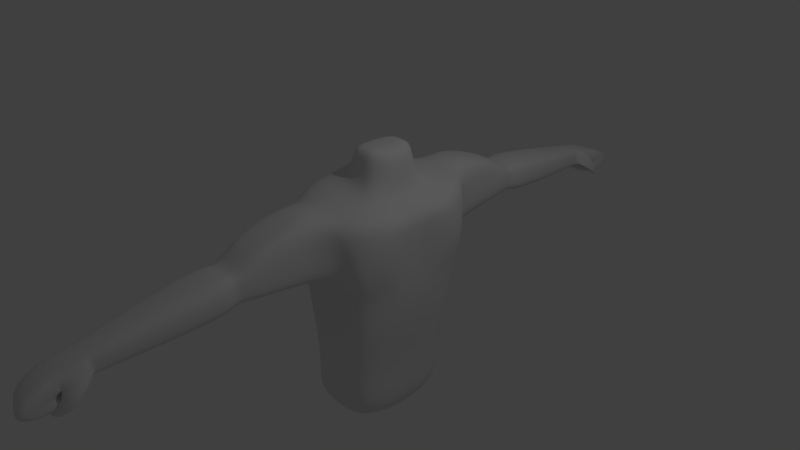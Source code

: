 # Source: punch-baked.blend  (saved by Blender 2.79.0; exported with 4.5.12 LTS)
import bpy
from mathutils import Matrix  # noqa: F401  (used for matrix-valued properties, if any)

bpy.ops.wm.read_factory_settings(use_empty=True)
scene = bpy.context.scene
scene.name = 'Scene'

# ---- collections
col_collection_1 = bpy.data.collections.new('Collection 1'); scene.collection.children.link(col_collection_1)

# ---- materials (node trees are filled in below, after node groups)
mat_material = bpy.data.materials.new('Material')
mat_material.alpha_threshold = 0.0
mat_material.use_transparent_shadow = False
mat_material.roughness = 0.5
mat_material.line_color = (0.0, 0.0, 0.0, 1.0)

# ---- material node trees

# ---- world
world_world = bpy.data.worlds.new('World'); scene.world = world_world
world_world.color = (0.05088, 0.05088, 0.05088)
world_world.use_sun_shadow = False
world_world.sun_shadow_jitter_overblur = 0.0
world_world.cycles.sampling_method = 'MANUAL'

# ---- cameras
cam_camera = bpy.data.cameras.new('Camera')
cam_camera.clip_end = 100.0
cam_camera.lens = 35.0
cam_camera.sensor_width = 32.0
cam_camera.sensor_height = 18.0
cam_camera.ortho_scale = 7.314
cam_camera.dof.focus_distance = 0.0
cam_camera.dof.aperture_fstop = 128.0

# ---- lights
light_lamp = bpy.data.lights.new('Lamp', 'POINT')
light_lamp.transmission_factor = 0.0
light_lamp.cutoff_distance = 30.0
light_lamp.energy = 100.0
light_lamp.shadow_buffer_clip_start = 1.001
light_lamp.shadow_soft_size = 0.1
light_lamp.shadow_maximum_resolution = 0.006
light_lamp.use_absolute_resolution = True

# ---- meshes
me_cube = bpy.data.meshes.new('Cube')
me_cube.from_pydata([(0.6008, 0.7731, -1.295), (-0.2243, 0.7731, -1.295), (0.741, 0.979, 0.9511), (-0.3541, 0.979, 0.9028), (0.724, 0.8541, -0.684), (-0.2674, 0.8541, -0.684), (0.7747, 0.8942, 0.03413), (-0.3053, 0.8942, -0.1249), (0.7896, 0.8334, 0.8348), (0.9378, 0.1509, 0.8348), (0.8527, 0.7658, 0.07988), (0.8985, 0.1509, -0.07348), (0.7212, 0.6923, 1.007), (-0.3352, 0.6923, 1.128), (0.6472, 0.7731, -1.874), (-0.356, 0.7731, -1.874), (0.4727, 0.3646, 1.164), (0.08552, 0.3646, 1.164), (0.4208, 0.3646, 1.601), (0.1123, 0.3646, 1.601), (0.4903, 1.163, 1.075), (-0.1967, 1.163, 1.036), (0.509, 0.9677, 0.1336), (-0.09111, 0.9677, 0.381), (0.4518, 2.126, 0.7161), (-0.1505, 2.126, 0.7161), (0.4682, 2.026, 0.3106), (-0.05793, 2.026, 0.3106), (0.3881, 2.272, 0.6755), (-0.07416, 2.272, 0.6755), (0.4007, 2.24, 0.3426), (-0.003097, 2.24, 0.3426), (0.4652, 2.403, 0.7246), (-0.1665, 2.403, 0.7246), (0.4823, 2.36, 0.2697), (-0.06943, 2.36, 0.2697), (0.3558, 3.756, 0.4917), (-0.03541, 3.756, 0.4917), (0.3664, 3.729, 0.21), (0.02473, 3.729, 0.21), (0.3366, 3.909, 0.4618), (-0.01239, 3.909, 0.4618), (0.3461, 3.885, 0.2105), (0.04125, 3.885, 0.2105), (0.4137, 1.414, 1.031), (-0.1201, 1.414, 1.031), (0.4137, 1.966, 0.8689), (-0.1201, 1.966, 0.8689), (0.3797, 4.199, 0.4024), (-0.06405, 4.199, 0.4024), (0.3917, 4.175, 0.2309), (0.004159, 4.175, 0.2309), (0.3797, 4.672, 0.2743), (-0.06405, 4.486, 0.2743), (0.3917, 4.232, 0.1818), (0.004159, 4.232, 0.1818), (0.3797, 4.78, 0.005012), (-0.06405, 4.593, 0.1025), (0.3917, 4.261, 0.151), (0.004159, 4.261, 0.151), (0.3797, 4.214, 0.002861), (-0.06405, 4.214, 0.002861), (0.3917, 4.152, 0.1186), (0.004159, 4.152, 0.1186), (0.3209, 3.998, 0.1081), (0.006419, 3.998, 0.1081), (0.3294, 4.034, 0.1937), (0.05476, 4.034, 0.1937), (0.3741, 3.945, 0.4272), (0.3734, 3.859, 0.2618), (0.5284, 4.166, 0.2207), (0.53, 4.054, 0.1134), (0.3817, 4.252, 0.07162), (0.3968, 4.254, -0.02571), (0.4289, 4.325, 0.01518), (0.4649, 4.312, -0.04714), (0.2515, 4.311, 0.1124), (0.231, 4.321, 0.0166), (0.2709, 4.392, 0.05062), (0.2831, 4.387, -0.02122), (0.1889, 0.7593, -1.409), (0.1125, 1.0, 1.122), (0.2853, 0.3646, 1.164), (0.2358, 0.854, -0.6945), (0.2433, 0.9009, -0.04089), (0.193, 0.6923, 1.128), (0.2853, 0.3646, 1.601), (0.1391, 0.7593, -2.086), (0.1468, 1.163, 1.092), (0.209, 0.9677, 0.381), (0.1468, 2.133, 0.7447), (0.209, 2.019, 0.282), (0.157, 2.272, 0.6755), (0.1988, 2.24, 0.3426), (0.1445, 2.407, 0.7632), (0.2113, 2.356, 0.2311), (0.1583, 3.757, 0.507), (0.1975, 3.728, 0.1947), (0.1621, 3.909, 0.4618), (0.1937, 3.885, 0.2105), (0.1468, 1.414, 1.067), (0.1468, 1.966, 0.8689), (0.1578, 4.199, 0.4024), (0.198, 4.175, 0.2309), (0.1578, 4.579, 0.2743), (0.198, 4.232, 0.1818), (0.1578, 4.687, 0.05378), (0.198, 4.261, 0.151), (0.1578, 4.214, 0.002861), (0.198, 4.152, 0.1186), (0.1637, 3.998, 0.1081), (0.1921, 4.034, 0.1937), (-0.2934, 0.3796, -1.423), (-0.469, 0.5, 0.9803), (0.6713, 0.3796, -1.423), (0.8352, 0.5, 0.94), (0.8153, 0.427, -0.6945), (-0.3437, 0.427, -0.6945), (0.8746, 0.4504, -0.1822), (-0.3881, 0.4504, -0.04089), (0.9819, 0.4921, 0.8348), (0.8963, 0.4583, 0.02542), (-0.3352, 0.3461, 1.128), (0.7212, 0.3461, 1.007), (-0.4473, 0.3796, -2.1), (0.7255, 0.3796, -2.1), (-0.00347, 0.1823, 1.351), (0.5741, 0.1823, 1.164), (-0.00347, 0.1823, 1.601), (0.5741, 0.1823, 1.601), (0.2853, 0.1823, 1.601), (0.1391, 0.3796, -2.1), (0.7565, 0.9399, 0.5207), (-0.4078, 0.9399, 0.4729), (0.8786, 0.8023, 0.5076), (0.8983, 0.1509, 0.4165), (0.4989, 1.073, 0.7556), (-0.1481, 1.073, 0.7344), (0.4989, 2.08, 0.5316), (-0.1481, 2.08, 0.5316), (0.3939, 2.257, 0.5222), (-0.04143, 2.257, 0.5222), (0.5232, 2.383, 0.5181), (-0.1727, 2.383, 0.5181), (0.3805, 3.744, 0.3631), (-0.02788, 3.744, 0.3631), (0.341, 3.898, 0.3461), (0.01231, 3.898, 0.3461), (0.3852, 4.188, 0.3234), (-0.03264, 4.188, 0.3234), (0.3852, 4.47, 0.2317), (-0.03264, 4.369, 0.2317), (0.3852, 4.541, 0.07226), (-0.03264, 4.44, 0.1249), (0.3852, 4.185, 0.05617), (-0.03264, 4.185, 0.05617), (0.3248, 4.015, 0.1475), (0.02868, 4.015, 0.1475), (0.3738, 3.906, 0.351), (0.5291, 4.115, 0.1713), (0.3887, 4.253, 0.02679), (0.4455, 4.319, -0.01352), (0.242, 4.316, 0.0683), (0.2765, 4.389, 0.01754), (0.1768, 4.015, 0.1475), (0.9937, 0.526, 0.359), (-0.5079, 0.4772, 0.5534), (0.6008, -0.7731, -1.295), (-0.2243, -0.7731, -1.295), (0.741, -0.979, 0.9511), (-0.3541, -0.979, 0.9028), (0.6713, 0.0, -1.437), (-0.2934, 0.0, -1.437), (0.9141, 0.0, 0.8791), (-0.469, 0.0, 0.9195), (0.724, -0.8541, -0.684), (-0.2674, -0.8541, -0.684), (-0.3437, 0.0, -0.6945), (0.8153, 0.0, -0.6945), (0.7747, -0.8942, 0.03413), (-0.3053, -0.8942, -0.1249), (-0.3881, 0.0, -0.04089), (0.8746, 0.0, -0.3235), (0.7896, -0.8334, 0.8348), (0.9378, -0.1509, 0.8348), (0.8527, -0.7658, 0.07988), (0.8985, -0.1509, -0.07348), (0.7212, -0.6923, 1.007), (-0.3352, -0.6923, 1.128), (0.7212, 0.0, 1.007), (-0.3352, 0.0, 1.128), (0.6472, -0.7731, -1.874), (-0.356, -0.7731, -1.874), (0.7255, 0.0, -2.114), (-0.4473, 0.0, -2.114), (0.4727, -0.3646, 1.164), (0.08552, -0.3646, 1.164), (0.5741, 0.0, 1.164), (-0.00347, 0.0, 1.351), (0.4208, -0.3646, 1.601), (0.1123, -0.3646, 1.601), (0.5741, 0.0, 1.601), (-0.00347, 0.0, 1.601), (0.4903, -1.163, 1.075), (-0.1967, -1.163, 1.036), (0.509, -0.9677, 0.1336), (-0.09111, -0.9677, 0.381), (0.4518, -2.126, 0.7161), (-0.1505, -2.126, 0.7161), (0.4682, -2.026, 0.3106), (-0.05793, -2.026, 0.3106), (0.3881, -2.272, 0.6755), (-0.07416, -2.272, 0.6755), (0.4007, -2.24, 0.3426), (-0.003097, -2.24, 0.3426), (0.4652, -2.403, 0.7246), (-0.1665, -2.403, 0.7246), (0.4823, -2.36, 0.2697), (-0.06943, -2.36, 0.2697), (0.3558, -3.756, 0.4917), (-0.03541, -3.756, 0.4917), (0.3664, -3.729, 0.21), (0.02473, -3.729, 0.21), (0.3366, -3.909, 0.4618), (-0.01239, -3.909, 0.4618), (0.3461, -3.885, 0.2105), (0.04125, -3.885, 0.2105), (0.4137, -1.414, 1.031), (-0.1201, -1.414, 1.031), (0.4137, -1.966, 0.8689), (-0.1201, -1.966, 0.8689), (0.3797, -4.199, 0.4024), (-0.06405, -4.199, 0.4024), (0.3917, -4.175, 0.2309), (0.004159, -4.175, 0.2309), (0.3797, -4.672, 0.2743), (-0.06405, -4.486, 0.2743), (0.3917, -4.232, 0.1818), (0.004159, -4.232, 0.1818), (0.3797, -4.78, 0.005012), (-0.06405, -4.593, 0.1025), (0.3917, -4.261, 0.151), (0.004159, -4.261, 0.151), (0.3797, -4.214, 0.002861), (-0.06405, -4.214, 0.002861), (0.3917, -4.152, 0.1186), (0.004159, -4.152, 0.1186), (0.3209, -3.998, 0.1081), (0.006419, -3.998, 0.1081), (0.3294, -4.034, 0.1937), (0.05476, -4.034, 0.1937), (0.3741, -3.945, 0.4272), (0.3734, -3.859, 0.2618), (0.5284, -4.166, 0.2207), (0.53, -4.054, 0.1134), (0.3817, -4.252, 0.07162), (0.3968, -4.254, -0.02571), (0.4289, -4.325, 0.01518), (0.4649, -4.312, -0.04714), (0.2515, -4.311, 0.1124), (0.231, -4.321, 0.0166), (0.2709, -4.392, 0.05062), (0.2831, -4.387, -0.02122), (0.1889, -0.7593, -1.409), (0.1125, -1.0, 1.122), (0.2853, -0.3646, 1.164), (0.2358, -0.854, -0.6945), (0.2433, -0.9009, -0.04089), (0.193, -0.6923, 1.128), (0.2853, -0.3646, 1.601), (0.1391, -0.7593, -2.086), (0.1391, 0.0, -2.114), (0.2853, 0.0, 1.601), (0.1468, -1.163, 1.092), (0.209, -0.9677, 0.381), (0.1468, -2.133, 0.7447), (0.209, -2.019, 0.282), (0.157, -2.272, 0.6755), (0.1988, -2.24, 0.3426), (0.1445, -2.407, 0.7632), (0.2113, -2.356, 0.2311), (0.1583, -3.757, 0.507), (0.1975, -3.728, 0.1947), (0.1621, -3.909, 0.4618), (0.1937, -3.885, 0.2105), (0.1468, -1.414, 1.067), (0.1468, -1.966, 0.8689), (0.1578, -4.199, 0.4024), (0.198, -4.175, 0.2309), (0.1578, -4.579, 0.2743), (0.198, -4.232, 0.1818), (0.1578, -4.687, 0.05378), (0.198, -4.261, 0.151), (0.1578, -4.214, 0.002861), (0.198, -4.152, 0.1186), (0.1637, -3.998, 0.1081), (0.1921, -4.034, 0.1937), (-0.2934, -0.3796, -1.423), (-0.469, -0.5, 0.9803), (0.6713, -0.3796, -1.423), (0.8352, -0.5, 0.94), (0.8153, -0.427, -0.6945), (-0.3437, -0.427, -0.6945), (0.8746, -0.4504, -0.1822), (-0.3881, -0.4504, -0.04089), (0.9819, -0.4921, 0.8348), (0.8963, -0.4583, 0.02542), (-0.3352, -0.3461, 1.128), (0.7212, -0.3461, 1.007), (-0.4473, -0.3796, -2.1), (0.7255, -0.3796, -2.1), (-0.00347, -0.1823, 1.351), (0.5741, -0.1823, 1.164), (-0.00347, -0.1823, 1.601), (0.5741, -0.1823, 1.601), (0.2853, -0.1823, 1.601), (0.1391, -0.3796, -2.1), (0.7565, -0.9399, 0.5207), (-0.4078, -0.9399, 0.4729), (-0.5079, 0.0, 0.5206), (0.8959, 0.0, 0.3904), (0.8786, -0.8023, 0.5076), (0.8983, -0.1509, 0.4165), (0.4989, -1.073, 0.7556), (-0.1481, -1.073, 0.7344), (0.4989, -2.08, 0.5316), (-0.1481, -2.08, 0.5316), (0.3939, -2.257, 0.5222), (-0.04143, -2.257, 0.5222), (0.5232, -2.383, 0.5181), (-0.1727, -2.383, 0.5181), (0.3805, -3.744, 0.3631), (-0.02788, -3.744, 0.3631), (0.341, -3.898, 0.3461), (0.01231, -3.898, 0.3461), (0.3852, -4.188, 0.3234), (-0.03264, -4.188, 0.3234), (0.3852, -4.47, 0.2317), (-0.03264, -4.369, 0.2317), (0.3852, -4.541, 0.07226), (-0.03264, -4.44, 0.1249), (0.3852, -4.185, 0.05617), (-0.03264, -4.185, 0.05617), (0.3248, -4.015, 0.1475), (0.02868, -4.015, 0.1475), (0.3738, -3.906, 0.351), (0.5291, -4.115, 0.1713), (0.3887, -4.253, 0.02679), (0.4455, -4.319, -0.01352), (0.242, -4.316, 0.0683), (0.2765, -4.389, 0.01754), (0.1768, -4.015, 0.1475), (0.9937, -0.526, 0.359), (-0.5079, -0.4772, 0.5534)], [], [(166, 113, 3, 133), (83, 80, 1, 5), (118, 6, 10, 121), (115, 2, 12, 123), (80, 0, 14, 87), (114, 116, 178, 171), (84, 83, 5, 7), (112, 117, 5, 1), (81, 2, 20, 88), (116, 118, 182, 178), (117, 119, 7, 5), (165, 120, 9, 135), (320, 182, 11, 135), (115, 173, 9, 120), (132, 2, 8, 134), (85, 13, 17, 82), (113, 174, 190, 122), (81, 3, 13, 85), (131, 271, 194, 124), (114, 171, 193, 125), (112, 1, 15, 124), (130, 128, 202, 272), (122, 190, 198, 126), (123, 12, 16, 127), (126, 198, 202, 128), (82, 17, 19, 86), (127, 16, 18, 129), (89, 23, 27, 91), (84, 7, 23, 89), (133, 3, 21, 137), (132, 6, 22, 136), (90, 24, 28, 92), (137, 21, 25, 139), (25, 21, 45, 47), (136, 22, 26, 138), (93, 31, 35, 95), (138, 26, 30, 140), (91, 27, 31, 93), (139, 25, 29, 141), (143, 33, 37, 145), (141, 29, 33, 143), (92, 28, 32, 94), (140, 30, 34, 142), (96, 36, 40, 98), (94, 32, 36, 96), (142, 34, 38, 144), (95, 35, 39, 97), (99, 43, 51, 103), (144, 38, 42, 146), (97, 39, 43, 99), (145, 37, 41, 147), (100, 44, 46, 101), (90, 25, 47, 101), (20, 24, 46, 44), (88, 20, 44, 100), (102, 48, 52, 104), (147, 41, 49, 149), (98, 40, 48, 102), (148, 48, 72, 160), (105, 55, 59, 107), (148, 50, 54, 150), (103, 51, 55, 105), (149, 49, 53, 151), (106, 56, 60, 108), (151, 53, 57, 153), (104, 52, 56, 106), (150, 54, 58, 152), (154, 62, 66, 156), (152, 58, 62, 154), (107, 59, 63, 109), (153, 57, 61, 155), (164, 111, 67, 157), (109, 63, 67, 111), (155, 61, 65, 157), (108, 60, 64, 110), (158, 69, 71, 159), (48, 40, 68, 70), (42, 50, 71, 69), (146, 42, 69, 158), (75, 73, 77, 79), (48, 70, 74, 72), (71, 50, 73, 75), (159, 71, 75, 161), (162, 76, 78, 163), (161, 75, 79, 163), (72, 74, 78, 76), (160, 72, 76, 162), (61, 108, 110, 65), (62, 109, 111, 66), (156, 66, 111, 164), (58, 107, 109, 62), (53, 104, 106, 57), (57, 106, 108, 61), (50, 103, 105, 54), (54, 105, 107, 58), (41, 98, 102, 49), (49, 102, 104, 53), (21, 88, 100, 45), (24, 90, 101, 46), (45, 100, 101, 47), (38, 97, 99, 42), (42, 99, 103, 50), (34, 95, 97, 38), (33, 94, 96, 37), (37, 96, 98, 41), (29, 92, 94, 33), (26, 91, 93, 30), (30, 93, 95, 34), (25, 90, 92, 29), (6, 84, 89, 22), (22, 89, 91, 26), (16, 82, 86, 18), (129, 130, 272, 201), (125, 193, 271, 131), (2, 81, 85, 12), (12, 85, 82, 16), (3, 81, 88, 21), (6, 4, 83, 84), (1, 80, 87, 15), (4, 0, 80, 83), (14, 125, 131, 87), (18, 86, 130, 129), (197, 127, 129, 201), (17, 126, 128, 19), (189, 123, 127, 197), (13, 122, 126, 17), (86, 19, 128, 130), (172, 112, 124, 194), (0, 114, 125, 14), (87, 131, 124, 15), (3, 113, 122, 13), (2, 115, 120, 8), (134, 8, 120, 165), (177, 181, 119, 117), (4, 6, 118, 116), (172, 177, 117, 112), (0, 4, 116, 114), (173, 115, 123, 189), (182, 118, 121, 11), (319, 174, 113, 166), (181, 319, 166, 119), (10, 134, 165, 121), (64, 156, 164, 110), (73, 160, 162, 77), (74, 161, 163, 78), (77, 162, 163, 79), (70, 159, 161, 74), (40, 146, 158, 68), (68, 158, 159, 70), (63, 155, 157, 67), (110, 164, 157, 65), (59, 153, 155, 63), (56, 152, 154, 60), (60, 154, 156, 64), (52, 150, 152, 56), (55, 151, 153, 59), (51, 149, 151, 55), (48, 148, 150, 52), (50, 148, 160, 73), (43, 147, 149, 51), (39, 145, 147, 43), (36, 144, 146, 40), (32, 142, 144, 36), (28, 140, 142, 32), (31, 141, 143, 35), (35, 143, 145, 39), (27, 139, 141, 31), (24, 138, 140, 28), (20, 136, 138, 24), (23, 137, 139, 27), (2, 132, 136, 20), (7, 133, 137, 23), (6, 132, 134, 10), (173, 320, 135, 9), (121, 165, 135, 11), (119, 166, 133, 7), (353, 318, 170, 298), (266, 176, 168, 263), (303, 306, 185, 179), (300, 308, 187, 169), (263, 270, 191, 167), (299, 171, 178, 301), (267, 180, 176, 266), (297, 168, 176, 302), (264, 273, 203, 169), (301, 178, 182, 303), (302, 176, 180, 304), (352, 322, 184, 305), (320, 322, 186, 182), (300, 305, 184, 173), (317, 321, 183, 169), (268, 265, 196, 188), (298, 307, 190, 174), (264, 268, 188, 170), (316, 309, 194, 271), (299, 310, 193, 171), (297, 309, 192, 168), (315, 272, 202, 313), (307, 311, 198, 190), (308, 312, 195, 187), (311, 313, 202, 198), (265, 269, 200, 196), (312, 314, 199, 195), (274, 276, 210, 206), (267, 274, 206, 180), (318, 324, 204, 170), (317, 323, 205, 179), (275, 277, 211, 207), (324, 326, 208, 204), (208, 230, 228, 204), (323, 325, 209, 205), (278, 280, 218, 214), (325, 327, 213, 209), (276, 278, 214, 210), (326, 328, 212, 208), (330, 332, 220, 216), (328, 330, 216, 212), (277, 279, 215, 211), (327, 329, 217, 213), (281, 283, 223, 219), (279, 281, 219, 215), (329, 331, 221, 217), (280, 282, 222, 218), (284, 288, 234, 226), (331, 333, 225, 221), (282, 284, 226, 222), (332, 334, 224, 220), (285, 286, 229, 227), (275, 286, 230, 208), (203, 227, 229, 207), (273, 285, 227, 203), (287, 289, 235, 231), (334, 336, 232, 224), (283, 287, 231, 223), (335, 347, 255, 231), (290, 292, 242, 238), (335, 337, 237, 233), (288, 290, 238, 234), (336, 338, 236, 232), (291, 293, 243, 239), (338, 340, 240, 236), (289, 291, 239, 235), (337, 339, 241, 237), (341, 343, 249, 245), (339, 341, 245, 241), (292, 294, 246, 242), (340, 342, 244, 240), (351, 344, 250, 296), (294, 296, 250, 246), (342, 344, 248, 244), (293, 295, 247, 243), (345, 346, 254, 252), (231, 253, 251, 223), (225, 252, 254, 233), (333, 345, 252, 225), (258, 262, 260, 256), (231, 255, 257, 253), (254, 258, 256, 233), (346, 348, 258, 254), (349, 350, 261, 259), (348, 350, 262, 258), (255, 259, 261, 257), (347, 349, 259, 255), (244, 248, 295, 293), (245, 249, 296, 294), (343, 351, 296, 249), (241, 245, 294, 292), (236, 240, 291, 289), (240, 244, 293, 291), (233, 237, 290, 288), (237, 241, 292, 290), (224, 232, 287, 283), (232, 236, 289, 287), (204, 228, 285, 273), (207, 229, 286, 275), (228, 230, 286, 285), (221, 225, 284, 282), (225, 233, 288, 284), (217, 221, 282, 280), (216, 220, 281, 279), (220, 224, 283, 281), (212, 216, 279, 277), (209, 213, 278, 276), (213, 217, 280, 278), (208, 212, 277, 275), (179, 205, 274, 267), (205, 209, 276, 274), (195, 199, 269, 265), (314, 201, 272, 315), (310, 316, 271, 193), (169, 187, 268, 264), (187, 195, 265, 268), (170, 204, 273, 264), (179, 267, 266, 175), (168, 192, 270, 263), (175, 266, 263, 167), (191, 270, 316, 310), (199, 314, 315, 269), (197, 201, 314, 312), (196, 200, 313, 311), (189, 197, 312, 308), (188, 196, 311, 307), (269, 315, 313, 200), (172, 194, 309, 297), (167, 191, 310, 299), (270, 192, 309, 316), (170, 188, 307, 298), (169, 183, 305, 300), (321, 352, 305, 183), (177, 302, 304, 181), (175, 301, 303, 179), (172, 297, 302, 177), (167, 299, 301, 175), (173, 189, 308, 300), (182, 186, 306, 303), (319, 353, 298, 174), (181, 304, 353, 319), (185, 306, 352, 321), (247, 295, 351, 343), (256, 260, 349, 347), (257, 261, 350, 348), (260, 262, 350, 349), (253, 257, 348, 346), (223, 251, 345, 333), (251, 253, 346, 345), (246, 250, 344, 342), (295, 248, 344, 351), (242, 246, 342, 340), (239, 243, 341, 339), (243, 247, 343, 341), (235, 239, 339, 337), (238, 242, 340, 338), (234, 238, 338, 336), (231, 235, 337, 335), (233, 256, 347, 335), (226, 234, 336, 334), (222, 226, 334, 332), (219, 223, 333, 331), (215, 219, 331, 329), (211, 215, 329, 327), (214, 218, 330, 328), (218, 222, 332, 330), (210, 214, 328, 326), (207, 211, 327, 325), (203, 207, 325, 323), (206, 210, 326, 324), (169, 203, 323, 317), (180, 206, 324, 318), (179, 185, 321, 317), (173, 184, 322, 320), (306, 186, 322, 352), (304, 180, 318, 353)])
me_cube.polygons.foreach_set('use_smooth', [True] * 352)
me_cube.materials.append(mat_material)
me_cube.use_remesh_preserve_volume = False
me_cube.use_remesh_preserve_attributes = False
me_cube.use_mirror_vertex_groups = False
me_cube.update()
arm_armature = bpy.data.armatures.new('Armature')  # bones are not reproduced

# ---- objects
ob_armature = bpy.data.objects.new('Armature', arm_armature)
ob_cube = bpy.data.objects.new('Cube', me_cube)
ob_lamp = bpy.data.objects.new('Lamp', light_lamp)
ob_camera = bpy.data.objects.new('Camera', cam_camera)

# ---- transforms, parenting, visibility, modifiers, constraints
ob_armature.location = (0.0, 0.0, -2.036)
ob_armature.show_in_front = True
ob_armature.lineart.crease_threshold = 0.0
ob_cube.parent = ob_armature
ob_cube.matrix_parent_inverse = Matrix(((1.0, 0.0, 0.0, 0.0), (0.0, 1.0, 0.0, 0.0), (0.0, 0.0, 1.0, 2.036), (0.0, 0.0, 0.0, 1.0)))
ob_cube.location = (0.0, 0.0, 0.0)
ob_cube.lock_rotations_4d = False
ob_cube.empty_display_type = 'ARROWS'
ob_cube.lineart.crease_threshold = 0.0
_vg = ob_cube.vertex_groups.new(name='Bone')
for _i, _w in zip([0, 1, 4, 5, 6, 7, 10, 11, 14, 15, 80, 83, 84, 87, 112, 114, 116, 117, 118, 119, 121, 124, 125, 131, 167, 168, 171, 172, 175, 176, 177, 178, 179, 180, 182, 185, 186, 191, 192, 193, 194, 263, 266, 267, 270, 271, 297, 299, 301, 302, 303, 304, 306, 309, 310, 316], [0.7647, 0.8044, 0.1833, 0.1649, 0.02682, 0.01988, 0.006985, 0.02953, 0.9072, 0.9359, 0.808, 0.1854, 0.04875, 0.9407, 0.883, 0.8075, 0.1975, 0.1278, 0.06988, 0.001069, 0.02615, 0.971, 0.9422, 0.9761, 0.7647, 0.8044, 0.8328, 0.941, 0.1834, 0.1649, 0.0754, 0.1953, 0.0269, 0.01995, 0.0642, 0.00706, 0.02954, 0.9072, 0.9359, 0.9571, 0.9869, 0.808, 0.1854, 0.04883, 0.9407, 0.9952, 0.883, 0.8075, 0.1975, 0.1278, 0.06989, 0.001089, 0.02619, 0.971, 0.9422, 0.9761]): _vg.add([_i], _w, 'REPLACE')
_vg = ob_cube.vertex_groups.new(name='Bone.001')
for _i, _w in zip([0, 1, 2, 3, 4, 5, 6, 7, 8, 9, 10, 11, 12, 13, 14, 15, 22, 23, 80, 83, 84, 87, 89, 112, 113, 114, 115, 116, 117, 118, 119, 120, 121, 122, 123, 124, 125, 126, 127, 132, 133, 134, 135, 136, 137, 165, 166, 167, 168, 169, 170, 171, 172, 173, 174, 175, 176, 177, 178, 179, 180, 181, 182, 183, 184, 185, 186, 187, 188, 189, 190, 191, 192, 193, 195, 197, 198, 205, 206, 263, 266, 267, 270, 274, 297, 298, 299, 300, 301, 302, 303, 304, 305, 306, 307, 308, 309, 310, 311, 312, 317, 318, 319, 320, 321, 322, 323, 324, 352, 353], [0.2145, 0.1815, 0.03608, 0.06557, 0.7337, 0.7726, 0.5999, 0.6717, 0.1245, 0.3286, 0.5468, 0.7353, 0.03344, 0.0622, 0.08493, 0.05979, 0.1445, 0.1353, 0.1754, 0.7357, 0.6287, 0.05455, 0.142, 0.1124, 0.2325, 0.1777, 0.1244, 0.7429, 0.8453, 0.7623, 0.8486, 0.1882, 0.6705, 0.1483, 0.09247, 0.004768, 0.05337, 0.02314, 0.02969, 0.142, 0.2415, 0.2521, 0.5876, 0.01556, 0.01102, 0.3916, 0.6186, 0.2146, 0.1816, 0.04357, 0.06582, 0.1558, 0.05776, 0.3861, 0.6016, 0.7344, 0.7729, 0.9153, 0.7598, 0.6032, 0.6726, 0.9301, 0.8138, 0.1382, 0.4254, 0.5533, 0.7396, 0.04591, 0.06205, 0.1569, 0.3771, 0.08498, 0.05981, 0.02956, 0.001857, 0.04816, 0.04908, 0.147, 0.1371, 0.1755, 0.7361, 0.6301, 0.05458, 0.1443, 0.1124, 0.2328, 0.1778, 0.1512, 0.7434, 0.8454, 0.7647, 0.8488, 0.2211, 0.6767, 0.1482, 0.1031, 0.004781, 0.05339, 0.02295, 0.03352, 0.1484, 0.2431, 0.8031, 0.6424, 0.2622, 0.6101, 0.01821, 0.01263, 0.4093, 0.619]): _vg.add([_i], _w, 'REPLACE')
_vg = ob_cube.vertex_groups.new(name='Bone.002')
for _i, _w in zip([2, 3, 4, 5, 6, 7, 8, 9, 10, 11, 12, 13, 16, 17, 18, 19, 20, 21, 22, 23, 26, 27, 44, 45, 81, 82, 83, 84, 85, 86, 88, 89, 91, 100, 113, 115, 116, 118, 119, 120, 121, 122, 123, 126, 127, 128, 129, 130, 132, 133, 134, 135, 136, 137, 165, 166, 173, 174, 182, 183, 184, 185, 186, 187, 188, 189, 190, 195, 197, 198, 199, 201, 272, 298, 300, 303, 305, 306, 307, 308, 311, 312, 314, 319, 320, 321, 322, 352, 353], [0.7183, 0.7399, 0.05925, 0.05165, 0.2605, 0.2584, 0.6939, 0.4789, 0.319, 0.1383, 0.8218, 0.8231, 0.7483, 0.7099, 0.2599, 0.223, 0.1314, 0.1592, 0.5839, 0.5513, 0.01022, 0.008403, 0.06301, 0.07251, 0.815, 0.8096, 0.0609, 0.2491, 0.938, 0.2119, 0.2584, 0.6466, 0.01349, 0.06554, 0.6501, 0.7283, 0.02599, 0.1141, 0.09976, 0.669, 0.2099, 0.6739, 0.7111, 0.2764, 0.6009, 0.07332, 0.1737, 0.09355, 0.5905, 0.5504, 0.5728, 0.2625, 0.1684, 0.2366, 0.4743, 0.284, 0.3214, 0.202, 0.05392, 0.017, 0.174, 0.005005, 0.06417, 0.01216, 0.006467, 0.4438, 0.3608, 0.03948, 0.2667, 0.082, 0.0154, 0.09642, 0.007761, 0.03917, 0.07289, 0.002457, 0.07425, 0.03325, 0.08708, 0.1148, 0.0224, 0.1197, 0.05387, 0.08722, 0.1661, 0.008952, 0.1123, 0.05936, 0.007771]): _vg.add([_i], _w, 'REPLACE')
_vg = ob_cube.vertex_groups.new(name='Bone.003')
for _i, _w in zip([2, 3, 6, 7, 8, 9, 10, 12, 13, 20, 21, 22, 23, 24, 25, 26, 27, 28, 29, 30, 31, 32, 33, 34, 35, 44, 45, 46, 47, 81, 84, 85, 88, 89, 90, 91, 92, 93, 94, 95, 100, 101, 113, 115, 118, 120, 121, 123, 132, 133, 134, 135, 136, 137, 138, 139, 140, 141, 142, 143, 165, 166], [0.2132, 0.1832, 0.08539, 0.007394, 0.1361, 0.002088, 0.0772, 0.06735, 0.05802, 0.8563, 0.8337, 0.2567, 0.3035, 0.9853, 0.9844, 0.9529, 0.955, 0.8972, 0.886, 0.8979, 0.9058, 0.0695, 0.07756, 0.06812, 0.06219, 0.9302, 0.9225, 0.9762, 0.971, 0.173, 0.06704, 0.006907, 0.7369, 0.1985, 0.9762, 0.9531, 0.9182, 0.9213, 0.05711, 0.05236, 0.9309, 0.9841, 0.03593, 0.04003, 0.002246, 0.05335, 0.02877, 0.002991, 0.2413, 0.1905, 0.1313, 0.0008249, 0.7928, 0.7295, 0.9755, 0.9766, 0.8979, 0.8941, 0.07069, 0.0735, 0.05804, 0.05406]): _vg.add([_i], _w, 'REPLACE')
_vg = ob_cube.vertex_groups.new(name='Bone.004')
for _i, _w in zip([28, 29, 30, 31, 32, 33, 34, 35, 36, 37, 38, 39, 40, 41, 42, 43, 68, 69, 92, 93, 94, 95, 96, 97, 98, 99, 140, 141, 142, 143, 144, 145, 146, 147, 158], [0.102, 0.1133, 0.09837, 0.09089, 0.9296, 0.9214, 0.9308, 0.9369, 0.9648, 0.9627, 0.9647, 0.9696, 0.05433, 0.06519, 0.05329, 0.04407, 0.0144, 0.02868, 0.08146, 0.07559, 0.9422, 0.9469, 0.972, 0.9744, 0.03227, 0.002368, 0.1001, 0.1042, 0.9283, 0.9254, 0.9626, 0.9639, 0.1022, 0.05864, 0.03738]): _vg.add([_i], _w, 'REPLACE')
_vg = ob_cube.vertex_groups.new(name='Bone.005')
for _i, _w in zip([36, 37, 38, 39, 40, 41, 42, 43, 48, 49, 50, 51, 52, 53, 54, 55, 56, 57, 58, 59, 60, 61, 62, 63, 64, 65, 66, 67, 68, 69, 70, 71, 72, 73, 74, 75, 76, 77, 78, 79, 96, 98, 99, 102, 103, 104, 105, 106, 107, 108, 109, 110, 111, 144, 145, 146, 147, 148, 149, 150, 151, 152, 153, 154, 155, 156, 157, 158, 159, 160, 161, 162, 163, 164], [0.01798, 0.02145, 0.01821, 0.008941, 0.9456, 0.9347, 0.9466, 0.9529, 0.9952, 0.9933, 0.991, 0.9933, 0.9998, 0.9992, 0.9972, 0.9976, 0.9999, 0.9997, 0.9987, 0.9986, 0.9996, 0.9995, 0.999, 0.9992, 0.9992, 0.9993, 0.9991, 0.9993, 0.9678, 0.9606, 0.9894, 0.9862, 0.9917, 0.9907, 0.9907, 0.9906, 0.9911, 0.9909, 0.9909, 0.9909, 0.004301, 0.9588, 0.9738, 0.9965, 0.9996, 0.9998, 0.9998, 1.0, 0.9996, 0.9998, 0.9994, 0.9993, 0.9993, 0.0223, 0.01939, 0.8977, 0.9413, 0.9949, 0.9925, 0.9988, 0.9982, 0.9995, 0.9993, 0.9992, 0.9993, 0.9991, 0.9993, 0.9563, 0.9871, 0.9911, 0.9906, 0.991, 0.9909, 0.9993]): _vg.add([_i], _w, 'REPLACE')
_vg = ob_cube.vertex_groups.new(name='Bone.006')
for _i, _w in zip([9, 11, 16, 115, 120, 121, 122, 123, 127, 129, 135, 165, 169, 170, 173, 174, 175, 176, 179, 180, 182, 183, 184, 185, 186, 187, 188, 189, 190, 195, 196, 197, 198, 199, 200, 201, 203, 204, 205, 206, 209, 210, 227, 228, 264, 265, 266, 267, 268, 269, 272, 273, 274, 276, 285, 298, 300, 301, 303, 304, 305, 306, 307, 308, 311, 312, 313, 314, 315, 317, 318, 319, 320, 321, 322, 323, 324, 352, 353], [0.1055, 0.05037, 0.009162, 0.03559, 0.04029, 0.01232, 0.009473, 0.06433, 0.08209, 0.03703, 0.08178, 0.03182, 0.7091, 0.738, 0.1883, 0.1226, 0.05702, 0.05085, 0.2525, 0.2553, 0.04304, 0.6667, 0.3135, 0.304, 0.1201, 0.8035, 0.807, 0.2133, 0.1063, 0.7338, 0.7083, 0.2061, 0.04896, 0.2525, 0.2205, 0.08377, 0.1285, 0.1572, 0.5778, 0.5463, 0.0109, 0.009263, 0.06102, 0.07083, 0.8199, 0.809, 0.0597, 0.2454, 0.9394, 0.2087, 0.002624, 0.2544, 0.6408, 0.01494, 0.06324, 0.63, 0.6713, 0.02135, 0.1061, 0.09748, 0.6066, 0.1929, 0.6177, 0.6502, 0.2604, 0.5627, 0.06944, 0.1635, 0.09021, 0.5772, 0.5457, 0.06995, 0.1274, 0.5519, 0.2092, 0.167, 0.2355, 0.4376, 0.2752]): _vg.add([_i], _w, 'REPLACE')
_vg = ob_cube.vertex_groups.new(name='Bone.007')
for _i, _w in zip([169, 170, 179, 180, 183, 184, 185, 187, 188, 203, 204, 205, 206, 207, 208, 209, 210, 211, 212, 213, 214, 215, 216, 217, 218, 227, 228, 229, 230, 264, 267, 268, 273, 274, 275, 276, 277, 278, 279, 280, 285, 286, 298, 300, 303, 305, 306, 308, 317, 318, 321, 322, 323, 324, 325, 326, 327, 328, 329, 330, 352, 353], [0.2136, 0.183, 0.08607, 0.009402, 0.1368, 0.002493, 0.07779, 0.0673, 0.05744, 0.8582, 0.8354, 0.2587, 0.3061, 0.9858, 0.9848, 0.9518, 0.9539, 0.899, 0.8876, 0.8959, 0.9035, 0.06891, 0.07705, 0.06863, 0.06278, 0.9319, 0.9241, 0.9771, 0.9718, 0.1679, 0.06797, 0.003206, 0.7408, 0.2011, 0.9779, 0.9514, 0.922, 0.9176, 0.05602, 0.05339, 0.9332, 0.985, 0.03592, 0.0405, 0.002674, 0.05376, 0.0294, 0.003177, 0.2425, 0.1914, 0.1322, 0.001247, 0.7918, 0.7293, 0.9752, 0.9764, 0.8978, 0.8942, 0.07063, 0.0734, 0.05855, 0.05429]): _vg.add([_i], _w, 'REPLACE')
_vg = ob_cube.vertex_groups.new(name='Bone.008')
for _i, _w in zip([211, 212, 213, 214, 215, 216, 217, 218, 219, 220, 221, 222, 223, 224, 225, 226, 251, 252, 277, 278, 279, 280, 281, 282, 283, 284, 327, 328, 329, 330, 331, 332, 333, 334, 345], [0.1002, 0.1117, 0.1002, 0.093, 0.9302, 0.9219, 0.9303, 0.9363, 0.9652, 0.9631, 0.9643, 0.9691, 0.05205, 0.06298, 0.05424, 0.04741, 0.0126, 0.02934, 0.0777, 0.07904, 0.9433, 0.9458, 0.9728, 0.9736, 0.0242, 0.009774, 0.1002, 0.1041, 0.9283, 0.9255, 0.9626, 0.964, 0.1009, 0.05777, 0.03654]): _vg.add([_i], _w, 'REPLACE')
_vg = ob_cube.vertex_groups.new(name='Bone.009')
for _i, _w in zip([219, 220, 221, 222, 223, 224, 225, 226, 231, 232, 233, 234, 235, 236, 237, 238, 239, 240, 241, 242, 243, 244, 245, 246, 247, 248, 249, 250, 251, 252, 253, 254, 255, 256, 257, 258, 259, 260, 261, 262, 281, 282, 283, 284, 287, 288, 289, 290, 291, 292, 293, 294, 295, 296, 331, 332, 333, 334, 335, 336, 337, 338, 339, 340, 341, 342, 343, 344, 345, 346, 347, 348, 349, 350, 351], [0.01713, 0.02074, 0.01906, 0.009816, 0.9479, 0.9369, 0.9457, 0.9512, 0.9954, 0.9937, 0.991, 0.9934, 0.9998, 0.9993, 0.9973, 0.9977, 0.9999, 0.9997, 0.9987, 0.9986, 0.9995, 0.9995, 0.9989, 0.9991, 0.9992, 0.9993, 0.9991, 0.9992, 0.9687, 0.9603, 0.9895, 0.9861, 0.9918, 0.9907, 0.9907, 0.9906, 0.9911, 0.9909, 0.9909, 0.9909, 0.002795, 0.001301, 0.9629, 0.9701, 0.9971, 0.9994, 0.9999, 0.9998, 1.0, 0.9996, 0.9998, 0.9994, 0.9993, 0.9993, 0.02235, 0.01927, 0.899, 0.9422, 0.9951, 0.9929, 0.9988, 0.9983, 0.9995, 0.9993, 0.9992, 0.9993, 0.9991, 0.9992, 0.9567, 0.9871, 0.9911, 0.9906, 0.991, 0.9909, 0.9993]): _vg.add([_i], _w, 'REPLACE')
_vg = ob_cube.vertex_groups.new(name='Bone.010')
for _i, _w in zip([9, 12, 13, 16, 17, 18, 19, 82, 86, 113, 115, 120, 122, 123, 126, 127, 128, 129, 130, 173, 174, 184, 187, 188, 189, 190, 195, 196, 197, 198, 199, 200, 201, 202, 265, 269, 272, 298, 300, 305, 307, 308, 311, 312, 313, 314, 315], [0.0422, 0.04687, 0.04086, 0.1815, 0.252, 0.6995, 0.7575, 0.1605, 0.7651, 0.04264, 0.05322, 0.01982, 0.1333, 0.1006, 0.6656, 0.2649, 0.9094, 0.7675, 0.8831, 0.07466, 0.05602, 0.0422, 0.04575, 0.03858, 0.1664, 0.1503, 0.1791, 0.2468, 0.4683, 0.818, 0.6986, 0.7561, 0.8042, 0.9669, 0.1562, 0.764, 0.9407, 0.04214, 0.05305, 0.01975, 0.1325, 0.1002, 0.6642, 0.2635, 0.909, 0.767, 0.8827]): _vg.add([_i], _w, 'REPLACE')
_m = ob_cube.modifiers.new('Subsurf', 'SUBSURF')
_m.uv_smooth = 'PRESERVE_CORNERS'
_m.quality = 2
_m.show_only_control_edges = False
_m = ob_cube.modifiers.new('Armature', 'ARMATURE')
_m.object = ob_armature
ob_lamp.location = (4.076, 1.005, 5.904)
ob_lamp.rotation_euler = (0.6503, 0.05522, 1.866)
ob_lamp.lock_rotations_4d = False
ob_lamp.empty_display_type = 'ARROWS'
ob_lamp.color = (0.0, 0.0, 0.0, 0.0)
ob_lamp.lineart.crease_threshold = 0.0
ob_camera.location = (7.481, -6.508, 5.344)
ob_camera.rotation_euler = (1.109, 0.0, 0.8149)
ob_camera.lock_rotations_4d = False
ob_camera.empty_display_type = 'ARROWS'
ob_camera.color = (0.0, 0.0, 0.0, 0.0)
ob_camera.display_type = 'WIRE'
ob_camera.lineart.crease_threshold = 0.0

# ---- collection membership
col_collection_1.objects.link(ob_armature)
col_collection_1.objects.link(ob_cube)
col_collection_1.objects.link(ob_lamp)
col_collection_1.objects.link(ob_camera)

# ---- scene / render settings (as saved in the file)
scene.camera = ob_camera
scene.frame_start = 1; scene.frame_end = 80; scene.frame_set(4)
scene.render.engine = 'BLENDER_EEVEE_NEXT'
scene.render.resolution_percentage = 50
scene.render.dither_intensity = 0.0
scene.cycles.use_denoising = False
scene.cycles.samples = 128
scene.cycles.sampling_pattern = 'TABULATED_SOBOL'
scene.cycles.use_adaptive_sampling = False
scene.cycles.use_light_tree = False
scene.cycles.blur_glossy = 0.0
scene.cycles.sample_clamp_indirect = 0.0
scene.view_settings.view_transform = 'Standard'
bpy.context.view_layer.update()
